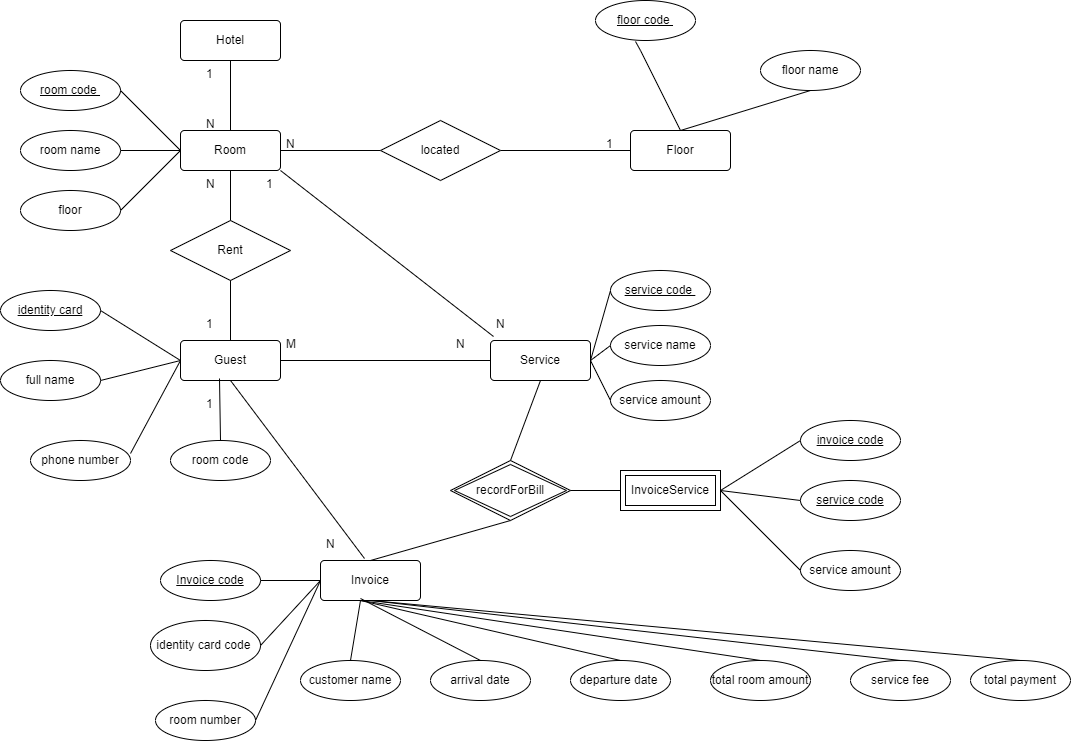

The diagram above was exported from draw.io. Its source (the exported page's mxGraphModel, read from the mxfile embedded in the PNG):
<mxGraphModel dx="2356" dy="434" grid="1" gridSize="10" guides="1" tooltips="1" connect="1" arrows="1" fold="1" page="1" pageScale="1" pageWidth="1169" pageHeight="1654" math="0" shadow="0">
  <root>
    <mxCell id="0" />
    <mxCell id="1" parent="0" />
    <mxCell id="c6ZXkMdY5tWElj75i5Mf-1" value="Hotel" style="rounded=1;arcSize=10;whiteSpace=wrap;html=1;align=center;" vertex="1" parent="1">
      <mxGeometry x="170" y="170" width="100" height="40" as="geometry" />
    </mxCell>
    <mxCell id="c6ZXkMdY5tWElj75i5Mf-3" value="Room" style="rounded=1;arcSize=10;whiteSpace=wrap;html=1;align=center;" vertex="1" parent="1">
      <mxGeometry x="170" y="280" width="100" height="40" as="geometry" />
    </mxCell>
    <mxCell id="c6ZXkMdY5tWElj75i5Mf-4" value="Floor" style="rounded=1;arcSize=10;whiteSpace=wrap;html=1;align=center;" vertex="1" parent="1">
      <mxGeometry x="620" y="280" width="100" height="40" as="geometry" />
    </mxCell>
    <mxCell id="c6ZXkMdY5tWElj75i5Mf-5" value="Guest" style="rounded=1;arcSize=10;whiteSpace=wrap;html=1;align=center;" vertex="1" parent="1">
      <mxGeometry x="170" y="490" width="100" height="40" as="geometry" />
    </mxCell>
    <mxCell id="c6ZXkMdY5tWElj75i5Mf-6" value="Service" style="rounded=1;arcSize=10;whiteSpace=wrap;html=1;align=center;" vertex="1" parent="1">
      <mxGeometry x="480" y="490" width="100" height="40" as="geometry" />
    </mxCell>
    <mxCell id="c6ZXkMdY5tWElj75i5Mf-7" value="Invoice" style="rounded=1;arcSize=10;whiteSpace=wrap;html=1;align=center;" vertex="1" parent="1">
      <mxGeometry x="310" y="710" width="100" height="40" as="geometry" />
    </mxCell>
    <mxCell id="c6ZXkMdY5tWElj75i5Mf-9" value="" style="endArrow=none;html=1;rounded=0;exitX=0.5;exitY=1;exitDx=0;exitDy=0;entryX=0.5;entryY=0;entryDx=0;entryDy=0;" edge="1" parent="1" source="c6ZXkMdY5tWElj75i5Mf-1" target="c6ZXkMdY5tWElj75i5Mf-3">
      <mxGeometry relative="1" as="geometry">
        <mxPoint x="220" y="240" as="sourcePoint" />
        <mxPoint x="310" y="250" as="targetPoint" />
      </mxGeometry>
    </mxCell>
    <mxCell id="c6ZXkMdY5tWElj75i5Mf-10" value="1" style="text;strokeColor=none;fillColor=none;spacingLeft=4;spacingRight=4;overflow=hidden;rotatable=0;points=[[0,0.5],[1,0.5]];portConstraint=eastwest;fontSize=12;whiteSpace=wrap;html=1;" vertex="1" parent="1">
      <mxGeometry x="190" y="210" width="40" height="30" as="geometry" />
    </mxCell>
    <mxCell id="c6ZXkMdY5tWElj75i5Mf-11" value="N" style="text;strokeColor=none;fillColor=none;spacingLeft=4;spacingRight=4;overflow=hidden;rotatable=0;points=[[0,0.5],[1,0.5]];portConstraint=eastwest;fontSize=12;whiteSpace=wrap;html=1;" vertex="1" parent="1">
      <mxGeometry x="190" y="260" width="40" height="30" as="geometry" />
    </mxCell>
    <mxCell id="c6ZXkMdY5tWElj75i5Mf-12" value="" style="endArrow=none;html=1;rounded=0;entryX=0;entryY=0.5;entryDx=0;entryDy=0;" edge="1" parent="1" source="c6ZXkMdY5tWElj75i5Mf-18" target="c6ZXkMdY5tWElj75i5Mf-4">
      <mxGeometry relative="1" as="geometry">
        <mxPoint x="270" y="300" as="sourcePoint" />
        <mxPoint x="430" y="300" as="targetPoint" />
      </mxGeometry>
    </mxCell>
    <mxCell id="c6ZXkMdY5tWElj75i5Mf-13" value="N" style="text;strokeColor=none;fillColor=none;spacingLeft=4;spacingRight=4;overflow=hidden;rotatable=0;points=[[0,0.5],[1,0.5]];portConstraint=eastwest;fontSize=12;whiteSpace=wrap;html=1;" vertex="1" parent="1">
      <mxGeometry x="270" y="280" width="40" height="30" as="geometry" />
    </mxCell>
    <mxCell id="c6ZXkMdY5tWElj75i5Mf-14" value="1" style="text;strokeColor=none;fillColor=none;spacingLeft=4;spacingRight=4;overflow=hidden;rotatable=0;points=[[0,0.5],[1,0.5]];portConstraint=eastwest;fontSize=12;whiteSpace=wrap;html=1;" vertex="1" parent="1">
      <mxGeometry x="590" y="280" width="40" height="30" as="geometry" />
    </mxCell>
    <mxCell id="c6ZXkMdY5tWElj75i5Mf-15" value="" style="endArrow=none;html=1;rounded=0;exitX=0.5;exitY=1;exitDx=0;exitDy=0;entryX=0.5;entryY=0;entryDx=0;entryDy=0;" edge="1" parent="1" source="c6ZXkMdY5tWElj75i5Mf-3" target="c6ZXkMdY5tWElj75i5Mf-5">
      <mxGeometry relative="1" as="geometry">
        <mxPoint x="220" y="360" as="sourcePoint" />
        <mxPoint x="380" y="360" as="targetPoint" />
      </mxGeometry>
    </mxCell>
    <mxCell id="c6ZXkMdY5tWElj75i5Mf-16" value="N" style="text;strokeColor=none;fillColor=none;spacingLeft=4;spacingRight=4;overflow=hidden;rotatable=0;points=[[0,0.5],[1,0.5]];portConstraint=eastwest;fontSize=12;whiteSpace=wrap;html=1;" vertex="1" parent="1">
      <mxGeometry x="190" y="320" width="40" height="30" as="geometry" />
    </mxCell>
    <mxCell id="c6ZXkMdY5tWElj75i5Mf-17" value="1" style="text;strokeColor=none;fillColor=none;spacingLeft=4;spacingRight=4;overflow=hidden;rotatable=0;points=[[0,0.5],[1,0.5]];portConstraint=eastwest;fontSize=12;whiteSpace=wrap;html=1;" vertex="1" parent="1">
      <mxGeometry x="190" y="460" width="40" height="30" as="geometry" />
    </mxCell>
    <mxCell id="c6ZXkMdY5tWElj75i5Mf-19" value="" style="endArrow=none;html=1;rounded=0;entryX=0;entryY=0.5;entryDx=0;entryDy=0;" edge="1" parent="1" target="c6ZXkMdY5tWElj75i5Mf-18">
      <mxGeometry relative="1" as="geometry">
        <mxPoint x="270" y="300" as="sourcePoint" />
        <mxPoint x="620" y="300" as="targetPoint" />
      </mxGeometry>
    </mxCell>
    <mxCell id="c6ZXkMdY5tWElj75i5Mf-18" value="located" style="shape=rhombus;perimeter=rhombusPerimeter;whiteSpace=wrap;html=1;align=center;" vertex="1" parent="1">
      <mxGeometry x="370" y="270" width="120" height="60" as="geometry" />
    </mxCell>
    <mxCell id="c6ZXkMdY5tWElj75i5Mf-20" value="Rent" style="shape=rhombus;perimeter=rhombusPerimeter;whiteSpace=wrap;html=1;align=center;" vertex="1" parent="1">
      <mxGeometry x="160" y="370" width="120" height="60" as="geometry" />
    </mxCell>
    <mxCell id="c6ZXkMdY5tWElj75i5Mf-21" value="" style="endArrow=none;html=1;rounded=0;" edge="1" parent="1" target="c6ZXkMdY5tWElj75i5Mf-6">
      <mxGeometry relative="1" as="geometry">
        <mxPoint x="270" y="510" as="sourcePoint" />
        <mxPoint x="430" y="510" as="targetPoint" />
      </mxGeometry>
    </mxCell>
    <mxCell id="c6ZXkMdY5tWElj75i5Mf-22" value="M" style="text;strokeColor=none;fillColor=none;spacingLeft=4;spacingRight=4;overflow=hidden;rotatable=0;points=[[0,0.5],[1,0.5]];portConstraint=eastwest;fontSize=12;whiteSpace=wrap;html=1;" vertex="1" parent="1">
      <mxGeometry x="270" y="480" width="40" height="30" as="geometry" />
    </mxCell>
    <mxCell id="c6ZXkMdY5tWElj75i5Mf-23" value="N" style="text;strokeColor=none;fillColor=none;spacingLeft=4;spacingRight=4;overflow=hidden;rotatable=0;points=[[0,0.5],[1,0.5]];portConstraint=eastwest;fontSize=12;whiteSpace=wrap;html=1;" vertex="1" parent="1">
      <mxGeometry x="440" y="480" width="40" height="30" as="geometry" />
    </mxCell>
    <mxCell id="c6ZXkMdY5tWElj75i5Mf-24" value="" style="endArrow=none;html=1;rounded=0;exitX=1;exitY=1;exitDx=0;exitDy=0;entryX=1.075;entryY=0.2;entryDx=0;entryDy=0;entryPerimeter=0;" edge="1" parent="1" source="c6ZXkMdY5tWElj75i5Mf-3" target="c6ZXkMdY5tWElj75i5Mf-23">
      <mxGeometry relative="1" as="geometry">
        <mxPoint x="340" y="390" as="sourcePoint" />
        <mxPoint x="500" y="390" as="targetPoint" />
      </mxGeometry>
    </mxCell>
    <mxCell id="c6ZXkMdY5tWElj75i5Mf-25" value="1" style="text;strokeColor=none;fillColor=none;spacingLeft=4;spacingRight=4;overflow=hidden;rotatable=0;points=[[0,0.5],[1,0.5]];portConstraint=eastwest;fontSize=12;whiteSpace=wrap;html=1;" vertex="1" parent="1">
      <mxGeometry x="250" y="320" width="40" height="30" as="geometry" />
    </mxCell>
    <mxCell id="c6ZXkMdY5tWElj75i5Mf-26" value="N" style="text;strokeColor=none;fillColor=none;spacingLeft=4;spacingRight=4;overflow=hidden;rotatable=0;points=[[0,0.5],[1,0.5]];portConstraint=eastwest;fontSize=12;whiteSpace=wrap;html=1;" vertex="1" parent="1">
      <mxGeometry x="480" y="460" width="40" height="30" as="geometry" />
    </mxCell>
    <mxCell id="c6ZXkMdY5tWElj75i5Mf-27" value="" style="endArrow=none;html=1;rounded=0;exitX=0.5;exitY=1;exitDx=0;exitDy=0;entryX=0.44;entryY=-0.05;entryDx=0;entryDy=0;entryPerimeter=0;" edge="1" parent="1" source="c6ZXkMdY5tWElj75i5Mf-5" target="c6ZXkMdY5tWElj75i5Mf-7">
      <mxGeometry relative="1" as="geometry">
        <mxPoint x="240" y="630" as="sourcePoint" />
        <mxPoint x="400" y="630" as="targetPoint" />
      </mxGeometry>
    </mxCell>
    <mxCell id="c6ZXkMdY5tWElj75i5Mf-28" value="1" style="text;strokeColor=none;fillColor=none;spacingLeft=4;spacingRight=4;overflow=hidden;rotatable=0;points=[[0,0.5],[1,0.5]];portConstraint=eastwest;fontSize=12;whiteSpace=wrap;html=1;" vertex="1" parent="1">
      <mxGeometry x="190" y="540" width="40" height="30" as="geometry" />
    </mxCell>
    <mxCell id="c6ZXkMdY5tWElj75i5Mf-29" value="N" style="text;strokeColor=none;fillColor=none;spacingLeft=4;spacingRight=4;overflow=hidden;rotatable=0;points=[[0,0.5],[1,0.5]];portConstraint=eastwest;fontSize=12;whiteSpace=wrap;html=1;" vertex="1" parent="1">
      <mxGeometry x="310" y="680" width="40" height="30" as="geometry" />
    </mxCell>
    <mxCell id="c6ZXkMdY5tWElj75i5Mf-30" value="" style="endArrow=none;html=1;rounded=0;exitX=0.5;exitY=0;exitDx=0;exitDy=0;entryX=0.5;entryY=1;entryDx=0;entryDy=0;" edge="1" parent="1" source="c6ZXkMdY5tWElj75i5Mf-7" target="c6ZXkMdY5tWElj75i5Mf-6">
      <mxGeometry relative="1" as="geometry">
        <mxPoint x="400" y="630" as="sourcePoint" />
        <mxPoint x="560" y="630" as="targetPoint" />
        <Array as="points">
          <mxPoint x="500" y="670" />
          <mxPoint x="500" y="610" />
        </Array>
      </mxGeometry>
    </mxCell>
    <mxCell id="c6ZXkMdY5tWElj75i5Mf-31" value="recordForBill" style="shape=rhombus;double=1;perimeter=rhombusPerimeter;whiteSpace=wrap;html=1;align=center;" vertex="1" parent="1">
      <mxGeometry x="440" y="610" width="120" height="60" as="geometry" />
    </mxCell>
    <mxCell id="c6ZXkMdY5tWElj75i5Mf-32" value="InvoiceService" style="shape=ext;margin=3;double=1;whiteSpace=wrap;html=1;align=center;" vertex="1" parent="1">
      <mxGeometry x="610" y="620" width="100" height="40" as="geometry" />
    </mxCell>
    <mxCell id="c6ZXkMdY5tWElj75i5Mf-33" value="" style="endArrow=none;html=1;rounded=0;" edge="1" parent="1">
      <mxGeometry relative="1" as="geometry">
        <mxPoint x="560" y="640" as="sourcePoint" />
        <mxPoint x="610" y="640" as="targetPoint" />
      </mxGeometry>
    </mxCell>
    <mxCell id="c6ZXkMdY5tWElj75i5Mf-36" value="room code&amp;nbsp;" style="ellipse;whiteSpace=wrap;html=1;align=center;fontStyle=4;" vertex="1" parent="1">
      <mxGeometry x="10" y="220" width="100" height="40" as="geometry" />
    </mxCell>
    <mxCell id="c6ZXkMdY5tWElj75i5Mf-37" value="room name" style="ellipse;whiteSpace=wrap;html=1;align=center;" vertex="1" parent="1">
      <mxGeometry x="10" y="280" width="100" height="40" as="geometry" />
    </mxCell>
    <mxCell id="c6ZXkMdY5tWElj75i5Mf-38" value="floor" style="ellipse;whiteSpace=wrap;html=1;align=center;" vertex="1" parent="1">
      <mxGeometry x="10" y="340" width="100" height="40" as="geometry" />
    </mxCell>
    <mxCell id="c6ZXkMdY5tWElj75i5Mf-40" value="" style="endArrow=none;html=1;rounded=0;entryX=0;entryY=0.5;entryDx=0;entryDy=0;" edge="1" parent="1" target="c6ZXkMdY5tWElj75i5Mf-3">
      <mxGeometry relative="1" as="geometry">
        <mxPoint x="110" y="240" as="sourcePoint" />
        <mxPoint x="270" y="240" as="targetPoint" />
      </mxGeometry>
    </mxCell>
    <mxCell id="c6ZXkMdY5tWElj75i5Mf-41" value="" style="endArrow=none;html=1;rounded=0;exitX=1;exitY=0.5;exitDx=0;exitDy=0;" edge="1" parent="1" source="c6ZXkMdY5tWElj75i5Mf-37">
      <mxGeometry relative="1" as="geometry">
        <mxPoint x="120" y="250" as="sourcePoint" />
        <mxPoint x="170" y="300" as="targetPoint" />
      </mxGeometry>
    </mxCell>
    <mxCell id="c6ZXkMdY5tWElj75i5Mf-42" value="" style="endArrow=none;html=1;rounded=0;exitX=1;exitY=0.5;exitDx=0;exitDy=0;" edge="1" parent="1" source="c6ZXkMdY5tWElj75i5Mf-38">
      <mxGeometry relative="1" as="geometry">
        <mxPoint x="120" y="310" as="sourcePoint" />
        <mxPoint x="170" y="300" as="targetPoint" />
      </mxGeometry>
    </mxCell>
    <mxCell id="c6ZXkMdY5tWElj75i5Mf-43" value="floor code&amp;nbsp;" style="ellipse;whiteSpace=wrap;html=1;align=center;fontStyle=4;" vertex="1" parent="1">
      <mxGeometry x="585" y="150" width="100" height="40" as="geometry" />
    </mxCell>
    <mxCell id="c6ZXkMdY5tWElj75i5Mf-44" value="floor name" style="ellipse;whiteSpace=wrap;html=1;align=center;" vertex="1" parent="1">
      <mxGeometry x="750" y="200" width="100" height="40" as="geometry" />
    </mxCell>
    <mxCell id="c6ZXkMdY5tWElj75i5Mf-45" value="" style="endArrow=none;html=1;rounded=0;entryX=0.5;entryY=0;entryDx=0;entryDy=0;exitX=0.4;exitY=1.025;exitDx=0;exitDy=0;exitPerimeter=0;" edge="1" parent="1" source="c6ZXkMdY5tWElj75i5Mf-43" target="c6ZXkMdY5tWElj75i5Mf-4">
      <mxGeometry relative="1" as="geometry">
        <mxPoint x="500" y="310" as="sourcePoint" />
        <mxPoint x="630" y="310" as="targetPoint" />
        <Array as="points">
          <mxPoint x="630" y="200" />
        </Array>
      </mxGeometry>
    </mxCell>
    <mxCell id="c6ZXkMdY5tWElj75i5Mf-47" value="" style="endArrow=none;html=1;rounded=0;entryX=0.5;entryY=1;entryDx=0;entryDy=0;" edge="1" parent="1" target="c6ZXkMdY5tWElj75i5Mf-44">
      <mxGeometry relative="1" as="geometry">
        <mxPoint x="670" y="280" as="sourcePoint" />
        <mxPoint x="840" y="260" as="targetPoint" />
      </mxGeometry>
    </mxCell>
    <mxCell id="c6ZXkMdY5tWElj75i5Mf-49" value="full name" style="ellipse;whiteSpace=wrap;html=1;align=center;" vertex="1" parent="1">
      <mxGeometry x="-10" y="510" width="100" height="40" as="geometry" />
    </mxCell>
    <mxCell id="c6ZXkMdY5tWElj75i5Mf-50" value="identity card" style="ellipse;whiteSpace=wrap;html=1;align=center;fontStyle=4;" vertex="1" parent="1">
      <mxGeometry x="-10" y="440" width="100" height="40" as="geometry" />
    </mxCell>
    <mxCell id="c6ZXkMdY5tWElj75i5Mf-51" value="phone number" style="ellipse;whiteSpace=wrap;html=1;align=center;" vertex="1" parent="1">
      <mxGeometry x="20" y="590" width="100" height="40" as="geometry" />
    </mxCell>
    <mxCell id="c6ZXkMdY5tWElj75i5Mf-52" value="room code" style="ellipse;whiteSpace=wrap;html=1;align=center;" vertex="1" parent="1">
      <mxGeometry x="160" y="590" width="100" height="40" as="geometry" />
    </mxCell>
    <mxCell id="c6ZXkMdY5tWElj75i5Mf-53" value="" style="endArrow=none;html=1;rounded=0;exitX=1;exitY=0.5;exitDx=0;exitDy=0;" edge="1" parent="1" source="c6ZXkMdY5tWElj75i5Mf-50">
      <mxGeometry relative="1" as="geometry">
        <mxPoint x="10" y="510" as="sourcePoint" />
        <mxPoint x="170" y="510" as="targetPoint" />
      </mxGeometry>
    </mxCell>
    <mxCell id="c6ZXkMdY5tWElj75i5Mf-54" value="" style="endArrow=none;html=1;rounded=0;exitX=1;exitY=0.5;exitDx=0;exitDy=0;" edge="1" parent="1" source="c6ZXkMdY5tWElj75i5Mf-49">
      <mxGeometry relative="1" as="geometry">
        <mxPoint x="100" y="470" as="sourcePoint" />
        <mxPoint x="170" y="510" as="targetPoint" />
      </mxGeometry>
    </mxCell>
    <mxCell id="c6ZXkMdY5tWElj75i5Mf-55" value="" style="endArrow=none;html=1;rounded=0;exitX=1;exitY=0.325;exitDx=0;exitDy=0;exitPerimeter=0;entryX=0;entryY=0.5;entryDx=0;entryDy=0;" edge="1" parent="1" source="c6ZXkMdY5tWElj75i5Mf-51" target="c6ZXkMdY5tWElj75i5Mf-5">
      <mxGeometry relative="1" as="geometry">
        <mxPoint x="100" y="540" as="sourcePoint" />
        <mxPoint x="180" y="520" as="targetPoint" />
      </mxGeometry>
    </mxCell>
    <mxCell id="c6ZXkMdY5tWElj75i5Mf-56" value="" style="endArrow=none;html=1;rounded=0;exitX=0.5;exitY=0;exitDx=0;exitDy=0;entryX=0.39;entryY=0.95;entryDx=0;entryDy=0;entryPerimeter=0;" edge="1" parent="1" source="c6ZXkMdY5tWElj75i5Mf-52" target="c6ZXkMdY5tWElj75i5Mf-5">
      <mxGeometry relative="1" as="geometry">
        <mxPoint x="130" y="613" as="sourcePoint" />
        <mxPoint x="180" y="520" as="targetPoint" />
      </mxGeometry>
    </mxCell>
    <mxCell id="c6ZXkMdY5tWElj75i5Mf-57" value="service code&amp;nbsp;" style="ellipse;whiteSpace=wrap;html=1;align=center;fontStyle=4;" vertex="1" parent="1">
      <mxGeometry x="600" y="420" width="100" height="40" as="geometry" />
    </mxCell>
    <mxCell id="c6ZXkMdY5tWElj75i5Mf-58" value="service name" style="ellipse;whiteSpace=wrap;html=1;align=center;" vertex="1" parent="1">
      <mxGeometry x="600" y="475" width="100" height="40" as="geometry" />
    </mxCell>
    <mxCell id="c6ZXkMdY5tWElj75i5Mf-60" value="service amount" style="ellipse;whiteSpace=wrap;html=1;align=center;" vertex="1" parent="1">
      <mxGeometry x="600" y="530" width="100" height="40" as="geometry" />
    </mxCell>
    <mxCell id="c6ZXkMdY5tWElj75i5Mf-61" value="" style="endArrow=none;html=1;rounded=0;entryX=0;entryY=0.5;entryDx=0;entryDy=0;" edge="1" parent="1" target="c6ZXkMdY5tWElj75i5Mf-57">
      <mxGeometry relative="1" as="geometry">
        <mxPoint x="580" y="510" as="sourcePoint" />
        <mxPoint x="710" y="470" as="targetPoint" />
      </mxGeometry>
    </mxCell>
    <mxCell id="c6ZXkMdY5tWElj75i5Mf-62" value="" style="endArrow=none;html=1;rounded=0;entryX=0;entryY=0.5;entryDx=0;entryDy=0;exitX=1;exitY=0.5;exitDx=0;exitDy=0;" edge="1" parent="1" source="c6ZXkMdY5tWElj75i5Mf-6" target="c6ZXkMdY5tWElj75i5Mf-58">
      <mxGeometry relative="1" as="geometry">
        <mxPoint x="590" y="520" as="sourcePoint" />
        <mxPoint x="610" y="450" as="targetPoint" />
      </mxGeometry>
    </mxCell>
    <mxCell id="c6ZXkMdY5tWElj75i5Mf-63" value="" style="endArrow=none;html=1;rounded=0;entryX=0;entryY=0.5;entryDx=0;entryDy=0;exitX=1;exitY=0.5;exitDx=0;exitDy=0;" edge="1" parent="1" source="c6ZXkMdY5tWElj75i5Mf-6" target="c6ZXkMdY5tWElj75i5Mf-60">
      <mxGeometry relative="1" as="geometry">
        <mxPoint x="590" y="520" as="sourcePoint" />
        <mxPoint x="610" y="505" as="targetPoint" />
      </mxGeometry>
    </mxCell>
    <mxCell id="c6ZXkMdY5tWElj75i5Mf-64" value="Invoice code" style="ellipse;whiteSpace=wrap;html=1;align=center;fontStyle=4;" vertex="1" parent="1">
      <mxGeometry x="150" y="710" width="100" height="40" as="geometry" />
    </mxCell>
    <mxCell id="c6ZXkMdY5tWElj75i5Mf-65" value="identity card code&amp;nbsp;" style="ellipse;whiteSpace=wrap;html=1;align=center;" vertex="1" parent="1">
      <mxGeometry x="140" y="770" width="110" height="50" as="geometry" />
    </mxCell>
    <mxCell id="c6ZXkMdY5tWElj75i5Mf-67" value="customer name" style="ellipse;whiteSpace=wrap;html=1;align=center;" vertex="1" parent="1">
      <mxGeometry x="290" y="810" width="100" height="40" as="geometry" />
    </mxCell>
    <mxCell id="c6ZXkMdY5tWElj75i5Mf-68" value="arrival date" style="ellipse;whiteSpace=wrap;html=1;align=center;" vertex="1" parent="1">
      <mxGeometry x="420" y="810" width="100" height="40" as="geometry" />
    </mxCell>
    <mxCell id="c6ZXkMdY5tWElj75i5Mf-69" value="departure date&amp;nbsp;" style="ellipse;whiteSpace=wrap;html=1;align=center;" vertex="1" parent="1">
      <mxGeometry x="560" y="810" width="100" height="40" as="geometry" />
    </mxCell>
    <mxCell id="c6ZXkMdY5tWElj75i5Mf-70" value="total room amount" style="ellipse;whiteSpace=wrap;html=1;align=center;" vertex="1" parent="1">
      <mxGeometry x="700" y="810" width="100" height="40" as="geometry" />
    </mxCell>
    <mxCell id="c6ZXkMdY5tWElj75i5Mf-71" value="service fee" style="ellipse;whiteSpace=wrap;html=1;align=center;" vertex="1" parent="1">
      <mxGeometry x="840" y="810" width="100" height="40" as="geometry" />
    </mxCell>
    <mxCell id="c6ZXkMdY5tWElj75i5Mf-72" value="room number" style="ellipse;whiteSpace=wrap;html=1;align=center;" vertex="1" parent="1">
      <mxGeometry x="145" y="850" width="100" height="40" as="geometry" />
    </mxCell>
    <mxCell id="c6ZXkMdY5tWElj75i5Mf-73" value="total payment" style="ellipse;whiteSpace=wrap;html=1;align=center;" vertex="1" parent="1">
      <mxGeometry x="960" y="810" width="100" height="40" as="geometry" />
    </mxCell>
    <mxCell id="c6ZXkMdY5tWElj75i5Mf-74" value="" style="endArrow=none;html=1;rounded=0;" edge="1" parent="1">
      <mxGeometry relative="1" as="geometry">
        <mxPoint x="250" y="730" as="sourcePoint" />
        <mxPoint x="310" y="730" as="targetPoint" />
      </mxGeometry>
    </mxCell>
    <mxCell id="c6ZXkMdY5tWElj75i5Mf-75" value="" style="endArrow=none;html=1;rounded=0;exitX=1;exitY=0.5;exitDx=0;exitDy=0;entryX=0;entryY=0.5;entryDx=0;entryDy=0;" edge="1" parent="1" source="c6ZXkMdY5tWElj75i5Mf-65" target="c6ZXkMdY5tWElj75i5Mf-7">
      <mxGeometry relative="1" as="geometry">
        <mxPoint x="260" y="740" as="sourcePoint" />
        <mxPoint x="320" y="740" as="targetPoint" />
      </mxGeometry>
    </mxCell>
    <mxCell id="c6ZXkMdY5tWElj75i5Mf-76" value="" style="endArrow=none;html=1;rounded=0;exitX=1;exitY=0.5;exitDx=0;exitDy=0;" edge="1" parent="1" source="c6ZXkMdY5tWElj75i5Mf-72">
      <mxGeometry relative="1" as="geometry">
        <mxPoint x="260" y="805" as="sourcePoint" />
        <mxPoint x="310" y="730" as="targetPoint" />
      </mxGeometry>
    </mxCell>
    <mxCell id="c6ZXkMdY5tWElj75i5Mf-78" value="" style="endArrow=none;html=1;rounded=0;exitX=0.4;exitY=1;exitDx=0;exitDy=0;exitPerimeter=0;entryX=0.5;entryY=0;entryDx=0;entryDy=0;" edge="1" parent="1" source="c6ZXkMdY5tWElj75i5Mf-7" target="c6ZXkMdY5tWElj75i5Mf-67">
      <mxGeometry relative="1" as="geometry">
        <mxPoint x="340" y="790" as="sourcePoint" />
        <mxPoint x="500" y="790" as="targetPoint" />
      </mxGeometry>
    </mxCell>
    <mxCell id="c6ZXkMdY5tWElj75i5Mf-79" value="" style="endArrow=none;html=1;rounded=0;entryX=0.5;entryY=0;entryDx=0;entryDy=0;" edge="1" parent="1" target="c6ZXkMdY5tWElj75i5Mf-68">
      <mxGeometry relative="1" as="geometry">
        <mxPoint x="350" y="748" as="sourcePoint" />
        <mxPoint x="350" y="820" as="targetPoint" />
      </mxGeometry>
    </mxCell>
    <mxCell id="c6ZXkMdY5tWElj75i5Mf-80" value="" style="endArrow=none;html=1;rounded=0;entryX=0.5;entryY=0;entryDx=0;entryDy=0;" edge="1" parent="1" target="c6ZXkMdY5tWElj75i5Mf-69">
      <mxGeometry relative="1" as="geometry">
        <mxPoint x="350" y="750" as="sourcePoint" />
        <mxPoint x="480" y="820" as="targetPoint" />
      </mxGeometry>
    </mxCell>
    <mxCell id="c6ZXkMdY5tWElj75i5Mf-82" value="" style="endArrow=none;html=1;rounded=0;entryX=0.5;entryY=0;entryDx=0;entryDy=0;exitX=0.4;exitY=1;exitDx=0;exitDy=0;exitPerimeter=0;" edge="1" parent="1" source="c6ZXkMdY5tWElj75i5Mf-7" target="c6ZXkMdY5tWElj75i5Mf-70">
      <mxGeometry relative="1" as="geometry">
        <mxPoint x="360" y="760" as="sourcePoint" />
        <mxPoint x="620" y="820" as="targetPoint" />
      </mxGeometry>
    </mxCell>
    <mxCell id="c6ZXkMdY5tWElj75i5Mf-83" value="" style="endArrow=none;html=1;rounded=0;entryX=0.5;entryY=0;entryDx=0;entryDy=0;" edge="1" parent="1" target="c6ZXkMdY5tWElj75i5Mf-71">
      <mxGeometry relative="1" as="geometry">
        <mxPoint x="360" y="750" as="sourcePoint" />
        <mxPoint x="760" y="820" as="targetPoint" />
      </mxGeometry>
    </mxCell>
    <mxCell id="c6ZXkMdY5tWElj75i5Mf-84" value="" style="endArrow=none;html=1;rounded=0;entryX=0.5;entryY=0;entryDx=0;entryDy=0;" edge="1" parent="1" target="c6ZXkMdY5tWElj75i5Mf-73">
      <mxGeometry relative="1" as="geometry">
        <mxPoint x="360" y="750" as="sourcePoint" />
        <mxPoint x="900" y="820" as="targetPoint" />
      </mxGeometry>
    </mxCell>
    <mxCell id="c6ZXkMdY5tWElj75i5Mf-85" value="invoice code" style="ellipse;whiteSpace=wrap;html=1;align=center;fontStyle=4;" vertex="1" parent="1">
      <mxGeometry x="790" y="570" width="100" height="40" as="geometry" />
    </mxCell>
    <mxCell id="c6ZXkMdY5tWElj75i5Mf-86" value="service code" style="ellipse;whiteSpace=wrap;html=1;align=center;fontStyle=4;" vertex="1" parent="1">
      <mxGeometry x="790" y="630" width="100" height="40" as="geometry" />
    </mxCell>
    <mxCell id="c6ZXkMdY5tWElj75i5Mf-87" value="service amount" style="ellipse;whiteSpace=wrap;html=1;align=center;" vertex="1" parent="1">
      <mxGeometry x="790" y="700" width="100" height="40" as="geometry" />
    </mxCell>
    <mxCell id="c6ZXkMdY5tWElj75i5Mf-88" value="" style="endArrow=none;html=1;rounded=0;entryX=0;entryY=0.5;entryDx=0;entryDy=0;" edge="1" parent="1" target="c6ZXkMdY5tWElj75i5Mf-85">
      <mxGeometry relative="1" as="geometry">
        <mxPoint x="710" y="640" as="sourcePoint" />
        <mxPoint x="870" y="640" as="targetPoint" />
      </mxGeometry>
    </mxCell>
    <mxCell id="c6ZXkMdY5tWElj75i5Mf-89" value="" style="endArrow=none;html=1;rounded=0;entryX=0;entryY=0.5;entryDx=0;entryDy=0;" edge="1" parent="1" target="c6ZXkMdY5tWElj75i5Mf-86">
      <mxGeometry relative="1" as="geometry">
        <mxPoint x="710" y="640" as="sourcePoint" />
        <mxPoint x="800" y="600" as="targetPoint" />
      </mxGeometry>
    </mxCell>
    <mxCell id="c6ZXkMdY5tWElj75i5Mf-90" value="" style="endArrow=none;html=1;rounded=0;entryX=0;entryY=0.5;entryDx=0;entryDy=0;" edge="1" parent="1" target="c6ZXkMdY5tWElj75i5Mf-87">
      <mxGeometry relative="1" as="geometry">
        <mxPoint x="710" y="640" as="sourcePoint" />
        <mxPoint x="800" y="660" as="targetPoint" />
      </mxGeometry>
    </mxCell>
  </root>
</mxGraphModel>